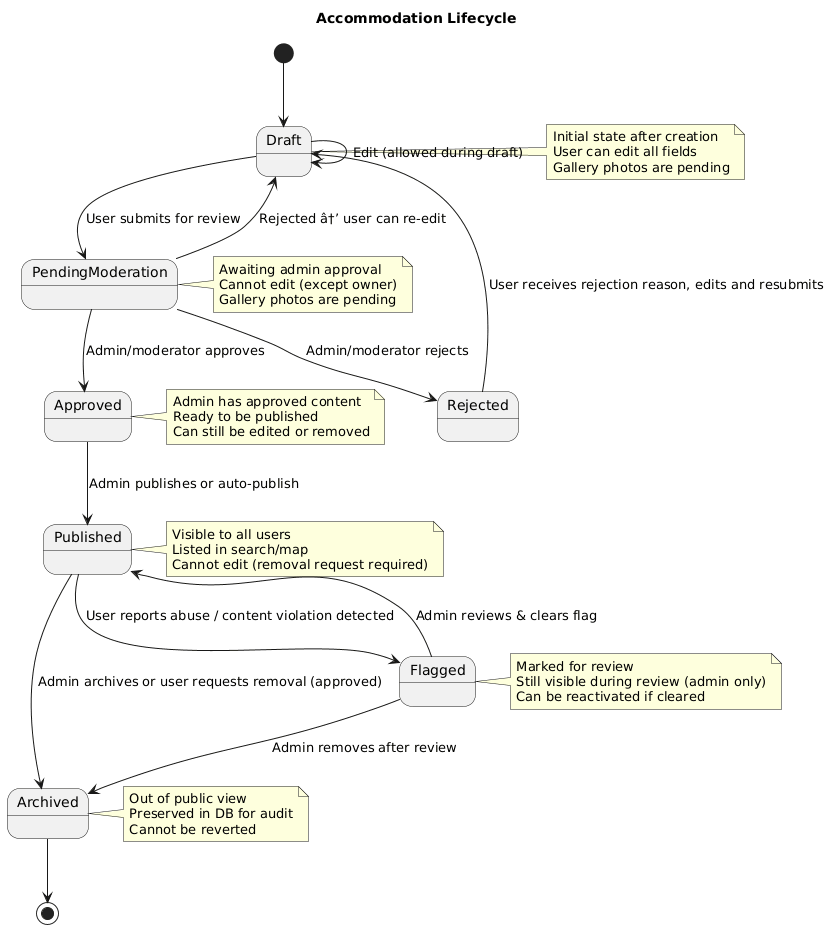

The diagram above was rendered by PlantUML. Its source (embedded in the PNG):
@startuml Accommodation Lifecycle State Machine
title Accommodation Lifecycle

[*] --> Draft

Draft --> PendingModeration: User submits for review
Draft --> Draft: Edit (allowed during draft)

PendingModeration --> Approved: Admin/moderator approves
PendingModeration --> Rejected: Admin/moderator rejects
PendingModeration --> Draft: Rejected â†’ user can re-edit

Approved --> Published: Admin publishes or auto-publish
Published --> Archived: Admin archives or user requests removal (approved)
Published --> Flagged: User reports abuse / content violation detected

Flagged --> Archived: Admin removes after review
Flagged --> Published: Admin reviews & clears flag

Rejected --> Draft: User receives rejection reason, edits and resubmits

Archived --> [*]

note right of Draft
  Initial state after creation
  User can edit all fields
  Gallery photos are pending
end note

note right of PendingModeration
  Awaiting admin approval
  Cannot edit (except owner)
  Gallery photos are pending
end note

note right of Approved
  Admin has approved content
  Ready to be published
  Can still be edited or removed
end note

note right of Published
  Visible to all users
  Listed in search/map
  Cannot edit (removal request required)
end note

note right of Archived
  Out of public view
  Preserved in DB for audit
  Cannot be reverted
end note

note right of Flagged
  Marked for review
  Still visible during review (admin only)
  Can be reactivated if cleared
end note

@enduml